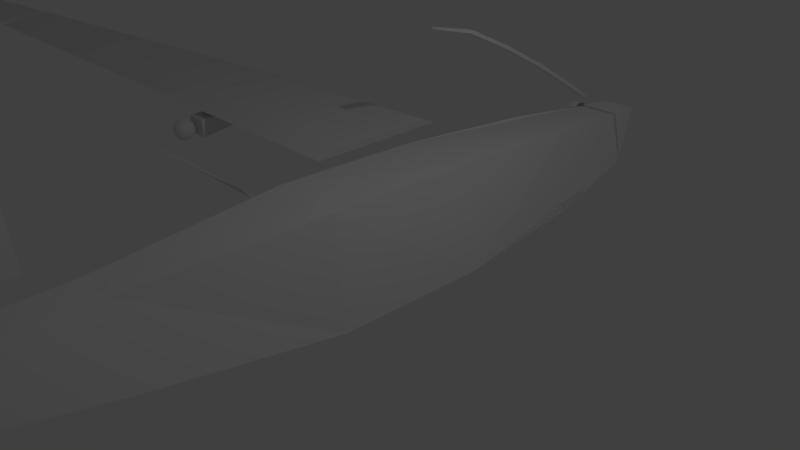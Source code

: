 # Source: shipCore.blend  (saved by Blender 2.77.0; exported with 4.5.12 LTS)
import bpy
from mathutils import Matrix  # noqa: F401  (used for matrix-valued properties, if any)

bpy.ops.wm.read_factory_settings(use_empty=True)
scene = bpy.context.scene
scene.name = 'Scene'

# ---- collections
col_collection_1 = bpy.data.collections.new('Collection 1'); scene.collection.children.link(col_collection_1)

# ---- world
world_world = bpy.data.worlds.new('World'); scene.world = world_world
world_world.color = (0.05088, 0.05088, 0.05088)
world_world.use_sun_shadow = False
world_world.sun_shadow_jitter_overblur = 0.0
world_world.cycles.sampling_method = 'MANUAL'

# ---- cameras
cam_camera = bpy.data.cameras.new('Camera')
cam_camera.clip_end = 100.0
cam_camera.lens = 35.0
cam_camera.sensor_width = 32.0
cam_camera.sensor_height = 18.0
cam_camera.ortho_scale = 7.314
cam_camera.dof.focus_distance = 0.0
cam_camera.dof.aperture_fstop = 128.0

# ---- lights
light_lamp = bpy.data.lights.new('Lamp', 'POINT')
light_lamp.transmission_factor = 0.0
light_lamp.cutoff_distance = 30.0
light_lamp.energy = 100.0
light_lamp.shadow_buffer_clip_start = 1.001
light_lamp.shadow_soft_size = 0.1
light_lamp.shadow_maximum_resolution = 0.006
light_lamp.use_absolute_resolution = True

# ---- meshes
me_cube_001 = bpy.data.meshes.new('Cube.001')
me_cube_001.from_pydata([(-0.2197, -9.235, 0.3312), (-0.2178, -9.217, 0.3409), (-0.4714, 5.01, -0.5742), (-0.363, 4.965, 0.1721), (0.03264, -9.237, 0.3243), (0.03698, -9.219, 0.335), (0.4322, 5.01, -0.5742), (0.286, 4.965, 0.1798), (-0.4926, 3.477, 0.3216), (0.4103, 3.477, 0.3289), (-0.6657, 3.477, -0.837), (0.6265, 3.477, -0.837), (-0.88, 1.249, -1.0), (-0.5902, 1.249, 0.4649), (0.4691, 1.249, 0.4649), (0.7618, 1.249, -1.0), (-0.9001, -1.018, -0.9325), (-0.5609, -0.9345, 0.5263), (0.4614, -0.9341, 0.4822), (0.7053, -1.01, -1.011), (-0.6525, -3.549, -0.66), (-0.364, -3.617, 0.3855), (0.2028, -3.624, 0.3872), (0.5084, -3.596, -0.6564), (-5.107, 0.1902, 0.3152), (-4.923, 0.6233, 0.4081), (-4.505, 2.19, 0.3152), (-4.534, 1.943, 0.4081), (-1.224, 0.1902, 0.3152), (-1.224, 0.5939, 0.4081), (-1.224, 2.45, 0.3152), (-1.224, 2.203, 0.4081), (-4.658, 2.191, 0.3299), (-4.688, 1.944, 0.4228), (-5.261, 0.1916, 0.325), (-5.105, 0.6244, 0.4179), (-12.41, 1.473, 0.3104), (-12.41, 1.225, 0.4033), (-12.41, 0.2118, 0.3083), (-12.41, 0.701, 0.4012), (-19.65, 0.678, 0.3459), (-19.73, 0.7433, 0.2993), (-19.65, 0.3785, 0.3509), (-19.74, 0.1316, 0.3042), (-12.6, 1.215, 0.3919), (-12.6, 1.461, 0.299), (-12.59, 0.6911, 0.3963), (-12.59, 0.2008, 0.3034), (-3.395, -9.659, 0.3396), (-3.395, -9.659, 0.3561), (-3.866, -3.484, -0.6283), (-3.526, -3.484, 0.4776), (-3.173, -9.659, 0.3396), (-3.173, -9.659, 0.3561), (-2.703, -3.484, -0.6283), (-3.042, -3.484, 0.4776), (-6.962, -9.616, 2.609), (-6.908, -9.158, 2.596), (-6.962, -8.503, 2.609), (-6.908, -8.838, 2.596), (-3.842, -9.616, 0.2607), (-3.842, -8.694, 0.4361), (-3.842, -7.021, 0.2607), (-3.842, -7.567, 0.4361), (-4.456, 0.1124, -0.09092), (-4.46, 0.1124, 0.2091), (-4.432, 2.123, 0.1613), (-4.432, 2.123, 0.2091), (-4.111, 0.1124, -0.09092), (-4.108, 0.1124, 0.2091), (-4.136, 2.123, 0.1613), (-4.136, 2.123, 0.2091), (-4.326, -0.1133, 0.2325), (-4.358, -0.1133, 0.2228), (-4.387, -0.1133, 0.2069), (-4.413, -0.1133, 0.1856), (-4.435, -0.1133, 0.1597), (-4.45, -0.1133, 0.1301), (-4.46, -0.1133, 0.09791), (-4.464, -0.1133, 0.06448), (-4.46, -0.1133, 0.03105), (-4.45, -0.1133, -0.00109), (-4.435, -0.1133, -0.03071), (-4.413, -0.1133, -0.05668), (-4.387, -0.1133, -0.07799), (-4.358, -0.1133, -0.09382), (-4.326, -0.1133, -0.1036), (-4.325, -0.1068, 0.2325), (-4.356, -0.1005, 0.2228), (-4.386, -0.09471, 0.2069), (-4.411, -0.08965, 0.1856), (-4.432, -0.08549, 0.1597), (-4.447, -0.0824, 0.1301), (-4.457, -0.0805, 0.09791), (-4.46, -0.07986, 0.06448), (-4.457, -0.0805, 0.03105), (-4.447, -0.0824, -0.00109), (-4.432, -0.08549, -0.03071), (-4.411, -0.08965, -0.05668), (-4.386, -0.09471, -0.07799), (-4.356, -0.1005, -0.09382), (-4.325, -0.1068, -0.1036), (-4.323, -0.1005, 0.2325), (-4.353, -0.08819, 0.2228), (-4.38, -0.07685, 0.2069), (-4.404, -0.06692, 0.1856), (-4.424, -0.05876, 0.1597), (-4.438, -0.0527, 0.1301), (-4.447, -0.04897, 0.09791), (-4.45, -0.04771, 0.06448), (-4.447, -0.04897, 0.03105), (-4.438, -0.0527, -0.00109), (-4.424, -0.05876, -0.03071), (-4.404, -0.06692, -0.05668), (-4.38, -0.07685, -0.07799), (-4.353, -0.08819, -0.09382), (-4.323, -0.1005, -0.1036), (-4.32, -0.09471, 0.2325), (-4.347, -0.07685, 0.2228), (-4.371, -0.0604, 0.2069), (-4.393, -0.04597, 0.1856), (-4.411, -0.03413, 0.1597), (-4.424, -0.02534, 0.1301), (-4.432, -0.01992, 0.09791), (-4.435, -0.01809, 0.06448), (-4.432, -0.01992, 0.03105), (-4.424, -0.02534, -0.00109), (-4.411, -0.03413, -0.03071), (-4.393, -0.04597, -0.05668), (-4.371, -0.0604, -0.07799), (-4.347, -0.07685, -0.09382), (-4.32, -0.09471, -0.1036), (-4.316, -0.08965, 0.2325), (-4.339, -0.06692, 0.2228), (-4.359, -0.04597, 0.2069), (-4.378, -0.02761, 0.1856), (-4.393, -0.01254, 0.1597), (-4.404, -0.001347, 0.1301), (-4.411, 0.005548, 0.09791), (-4.413, 0.007876, 0.06448), (-4.411, 0.005548, 0.03105), (-4.404, -0.001347, -0.00109), (-4.393, -0.01254, -0.03071), (-4.378, -0.02761, -0.05668), (-4.359, -0.04597, -0.07799), (-4.339, -0.06692, -0.09382), (-4.316, -0.08965, -0.1036), (-4.311, -0.08549, 0.2325), (-4.329, -0.05876, 0.2228), (-4.345, -0.03413, 0.2069), (-4.359, -0.01254, 0.1856), (-4.371, 0.005175, 0.1597), (-4.38, 0.01834, 0.1301), (-4.386, 0.02645, 0.09791), (-4.387, 0.02918, 0.06448), (-4.386, 0.02645, 0.03105), (-4.38, 0.01834, -0.00109), (-4.371, 0.005175, -0.03071), (-4.359, -0.01254, -0.05668), (-4.345, -0.03413, -0.07799), (-4.329, -0.05876, -0.09382), (-4.311, -0.08549, -0.1036), (-4.305, -0.0824, 0.2325), (-4.317, -0.0527, 0.2228), (-4.329, -0.02534, 0.2069), (-4.339, -0.001347, 0.1856), (-4.347, 0.01834, 0.1597), (-4.353, 0.03297, 0.1301), (-4.356, 0.04198, 0.09791), (-4.358, 0.04502, 0.06448), (-4.356, 0.04198, 0.03105), (-4.353, 0.03297, -0.00109), (-4.347, 0.01834, -0.03071), (-4.339, -0.001347, -0.05668), (-4.329, -0.02534, -0.07799), (-4.317, -0.0527, -0.09382), (-4.305, -0.0824, -0.1036), (-4.299, -0.0805, 0.2325), (-4.305, -0.04897, 0.2228), (-4.311, -0.01992, 0.2069), (-4.316, 0.005548, 0.1856), (-4.32, 0.02645, 0.1597), (-4.323, 0.04198, 0.1301), (-4.325, 0.05154, 0.09791), (-4.326, 0.05477, 0.06448), (-4.325, 0.05154, 0.03105), (-4.323, 0.04198, -0.00109), (-4.32, 0.02645, -0.03071), (-4.316, 0.005548, -0.05668), (-4.311, -0.01992, -0.07799), (-4.305, -0.04897, -0.09382), (-4.299, -0.0805, -0.1036), (-4.292, -0.07986, 0.2325), (-4.292, -0.04771, 0.2228), (-4.292, -0.01809, 0.2069), (-4.292, 0.007876, 0.1856), (-4.292, 0.02918, 0.1597), (-4.292, 0.04502, 0.1301), (-4.292, 0.05477, 0.09791), (-4.292, 0.05806, 0.06448), (-4.292, 0.05477, 0.03105), (-4.292, 0.04502, -0.00109), (-4.292, 0.02918, -0.03071), (-4.292, 0.007876, -0.05668), (-4.292, -0.01809, -0.07799), (-4.292, -0.04771, -0.09382), (-4.292, -0.07986, -0.1036), (-4.286, -0.0805, 0.2325), (-4.279, -0.04897, 0.2228), (-4.274, -0.01992, 0.2069), (-4.269, 0.005548, 0.1856), (-4.264, 0.02645, 0.1597), (-4.261, 0.04198, 0.1301), (-4.259, 0.05154, 0.09791), (-4.259, 0.05477, 0.06448), (-4.259, 0.05154, 0.03105), (-4.261, 0.04198, -0.00109), (-4.264, 0.02645, -0.03071), (-4.269, 0.005548, -0.05668), (-4.274, -0.01992, -0.07799), (-4.279, -0.04897, -0.09382), (-4.286, -0.0805, -0.1036), (-4.279, -0.0824, 0.2325), (-4.267, -0.0527, 0.2228), (-4.256, -0.02534, 0.2069), (-4.246, -0.001347, 0.1856), (-4.238, 0.01834, 0.1597), (-4.232, 0.03297, 0.1301), (-4.228, 0.04198, 0.09791), (-4.227, 0.04502, 0.06448), (-4.228, 0.04198, 0.03105), (-4.232, 0.03297, -0.00109), (-4.238, 0.01834, -0.03071), (-4.246, -0.001347, -0.05668), (-4.256, -0.02534, -0.07799), (-4.267, -0.0527, -0.09382), (-4.279, -0.0824, -0.1036), (-4.274, -0.08549, 0.2325), (-4.256, -0.05876, 0.2228), (-4.239, -0.03413, 0.2069), (-4.225, -0.01254, 0.1856), (-4.213, 0.005175, 0.1597), (-4.204, 0.01834, 0.1301), (-4.199, 0.02645, 0.09791), (-4.197, 0.02918, 0.06448), (-4.199, 0.02645, 0.03105), (-4.204, 0.01834, -0.00109), (-4.213, 0.005175, -0.03071), (-4.225, -0.01254, -0.05668), (-4.239, -0.03413, -0.07799), (-4.256, -0.05876, -0.09382), (-4.274, -0.08549, -0.1036), (-4.269, -0.08965, 0.2325), (-4.246, -0.06692, 0.2228), (-4.225, -0.04597, 0.2069), (-4.206, -0.02761, 0.1856), (-4.191, -0.01254, 0.1597), (-4.18, -0.001347, 0.1301), (-4.173, 0.005548, 0.09791), (-4.171, 0.007876, 0.06448), (-4.173, 0.005548, 0.03105), (-4.18, -0.001347, -0.00109), (-4.191, -0.01254, -0.03071), (-4.206, -0.02761, -0.05668), (-4.225, -0.04597, -0.07799), (-4.246, -0.06692, -0.09382), (-4.269, -0.08965, -0.1036), (-4.264, -0.09471, 0.2325), (-4.238, -0.07685, 0.2228), (-4.213, -0.0604, 0.2069), (-4.191, -0.04597, 0.1856), (-4.174, -0.03413, 0.1597), (-4.161, -0.02534, 0.1301), (-4.152, -0.01992, 0.09791), (-4.15, -0.01809, 0.06448), (-4.152, -0.01992, 0.03105), (-4.161, -0.02534, -0.00109), (-4.174, -0.03413, -0.03071), (-4.191, -0.04597, -0.05668), (-4.213, -0.0604, -0.07799), (-4.238, -0.07685, -0.09382), (-4.264, -0.09471, -0.1036), (-4.261, -0.1005, 0.2325), (-4.232, -0.08819, 0.2228), (-4.204, -0.07685, 0.2069), (-4.18, -0.06692, 0.1856), (-4.161, -0.05876, 0.1597), (-4.146, -0.0527, 0.1301), (-4.137, -0.04897, 0.09791), (-4.134, -0.04771, 0.06448), (-4.137, -0.04897, 0.03105), (-4.146, -0.0527, -0.00109), (-4.161, -0.05876, -0.03071), (-4.18, -0.06692, -0.05668), (-4.204, -0.07685, -0.07799), (-4.232, -0.08819, -0.09382), (-4.261, -0.1005, -0.1036), (-4.259, -0.1068, 0.2325), (-4.228, -0.1005, 0.2228), (-4.199, -0.09471, 0.2069), (-4.173, -0.08965, 0.1856), (-4.152, -0.08549, 0.1597), (-4.137, -0.0824, 0.1301), (-4.127, -0.0805, 0.09791), (-4.124, -0.07986, 0.06448), (-4.127, -0.0805, 0.03105), (-4.137, -0.0824, -0.00109), (-4.152, -0.08549, -0.03071), (-4.173, -0.08965, -0.05668), (-4.199, -0.09471, -0.07799), (-4.228, -0.1005, -0.09382), (-4.259, -0.1068, -0.1036), (-4.259, -0.1133, 0.2325), (-4.227, -0.1133, 0.2228), (-4.197, -0.1133, 0.2069), (-4.171, -0.1133, 0.1856), (-4.15, -0.1133, 0.1597), (-4.134, -0.1133, 0.1301), (-4.124, -0.1133, 0.09791), (-4.121, -0.1133, 0.06448), (-4.124, -0.1133, 0.03105), (-4.134, -0.1133, -0.00109), (-4.15, -0.1133, -0.03071), (-4.171, -0.1133, -0.05668), (-4.197, -0.1133, -0.07799), (-4.227, -0.1133, -0.09382), (-4.259, -0.1133, -0.1036), (-4.259, -0.1198, 0.2325), (-4.228, -0.1261, 0.2228), (-4.199, -0.1319, 0.2069), (-4.173, -0.1369, 0.1856), (-4.152, -0.1411, 0.1597), (-4.137, -0.1442, 0.1301), (-4.127, -0.1461, 0.09791), (-4.124, -0.1467, 0.06448), (-4.127, -0.1461, 0.03105), (-4.137, -0.1442, -0.00109), (-4.152, -0.1411, -0.03071), (-4.173, -0.1369, -0.05668), (-4.199, -0.1319, -0.07799), (-4.228, -0.1261, -0.09382), (-4.259, -0.1198, -0.1036), (-4.261, -0.1261, 0.2325), (-4.232, -0.1384, 0.2228), (-4.204, -0.1497, 0.2069), (-4.18, -0.1596, 0.1856), (-4.161, -0.1678, 0.1597), (-4.146, -0.1739, 0.1301), (-4.137, -0.1776, 0.09791), (-4.134, -0.1789, 0.06448), (-4.137, -0.1776, 0.03105), (-4.146, -0.1739, -0.00109), (-4.161, -0.1678, -0.03071), (-4.18, -0.1596, -0.05668), (-4.204, -0.1497, -0.07799), (-4.232, -0.1384, -0.09382), (-4.261, -0.1261, -0.1036), (-4.264, -0.1319, 0.2325), (-4.238, -0.1497, 0.2228), (-4.213, -0.1662, 0.2069), (-4.191, -0.1806, 0.1856), (-4.174, -0.1924, 0.1597), (-4.161, -0.2012, 0.1301), (-4.152, -0.2066, 0.09791), (-4.15, -0.2085, 0.06448), (-4.152, -0.2066, 0.03105), (-4.161, -0.2012, -0.00109), (-4.174, -0.1924, -0.03071), (-4.191, -0.1806, -0.05668), (-4.213, -0.1662, -0.07799), (-4.238, -0.1497, -0.09382), (-4.264, -0.1319, -0.1036), (-4.269, -0.1369, 0.2325), (-4.246, -0.1596, 0.2228), (-4.225, -0.1806, 0.2069), (-4.206, -0.199, 0.1856), (-4.191, -0.214, 0.1597), (-4.18, -0.2252, 0.1301), (-4.173, -0.2321, 0.09791), (-4.171, -0.2344, 0.06448), (-4.173, -0.2321, 0.03105), (-4.18, -0.2252, -0.00109), (-4.191, -0.214, -0.03071), (-4.206, -0.199, -0.05668), (-4.225, -0.1806, -0.07799), (-4.246, -0.1596, -0.09382), (-4.269, -0.1369, -0.1036), (-4.274, -0.1411, 0.2325), (-4.256, -0.1678, 0.2228), (-4.239, -0.1924, 0.2069), (-4.225, -0.214, 0.1856), (-4.213, -0.2317, 0.1597), (-4.204, -0.2449, 0.1301), (-4.199, -0.253, 0.09791), (-4.197, -0.2558, 0.06448), (-4.199, -0.253, 0.03105), (-4.204, -0.2449, -0.00109), (-4.213, -0.2317, -0.03071), (-4.225, -0.214, -0.05668), (-4.239, -0.1924, -0.07799), (-4.256, -0.1678, -0.09382), (-4.274, -0.1411, -0.1036), (-4.292, -0.1133, -0.1069), (-4.279, -0.1442, 0.2325), (-4.267, -0.1739, 0.2228), (-4.256, -0.2012, 0.2069), (-4.246, -0.2252, 0.1856), (-4.238, -0.2449, 0.1597), (-4.232, -0.2595, 0.1301), (-4.228, -0.2685, 0.09791), (-4.227, -0.2716, 0.06448), (-4.228, -0.2685, 0.03105), (-4.232, -0.2595, -0.00109), (-4.238, -0.2449, -0.03071), (-4.246, -0.2252, -0.05668), (-4.256, -0.2012, -0.07799), (-4.267, -0.1739, -0.09382), (-4.279, -0.1442, -0.1036), (-4.286, -0.1461, 0.2325), (-4.279, -0.1776, 0.2228), (-4.274, -0.2066, 0.2069), (-4.269, -0.2321, 0.1856), (-4.264, -0.253, 0.1597), (-4.261, -0.2685, 0.1301), (-4.259, -0.2781, 0.09791), (-4.259, -0.2813, 0.06448), (-4.259, -0.2781, 0.03105), (-4.261, -0.2685, -0.00109), (-4.264, -0.253, -0.03071), (-4.269, -0.2321, -0.05668), (-4.274, -0.2066, -0.07799), (-4.279, -0.1776, -0.09382), (-4.286, -0.1461, -0.1036), (-4.292, -0.1467, 0.2325), (-4.292, -0.1789, 0.2228), (-4.292, -0.2085, 0.2069), (-4.292, -0.2344, 0.1856), (-4.292, -0.2558, 0.1597), (-4.292, -0.2716, 0.1301), (-4.292, -0.2813, 0.09791), (-4.292, -0.2846, 0.06448), (-4.292, -0.2813, 0.03105), (-4.292, -0.2716, -0.00109), (-4.292, -0.2558, -0.03071), (-4.292, -0.2344, -0.05668), (-4.292, -0.2085, -0.07799), (-4.292, -0.1789, -0.09382), (-4.292, -0.1467, -0.1036), (-4.299, -0.1461, 0.2325), (-4.305, -0.1776, 0.2228), (-4.311, -0.2066, 0.2069), (-4.316, -0.2321, 0.1856), (-4.32, -0.253, 0.1597), (-4.323, -0.2685, 0.1301), (-4.325, -0.2781, 0.09791), (-4.326, -0.2813, 0.06448), (-4.325, -0.2781, 0.03105), (-4.323, -0.2685, -0.00109), (-4.32, -0.253, -0.03071), (-4.316, -0.2321, -0.05668), (-4.311, -0.2066, -0.07799), (-4.305, -0.1776, -0.09382), (-4.299, -0.1461, -0.1036), (-4.305, -0.1442, 0.2325), (-4.317, -0.1739, 0.2228), (-4.329, -0.2012, 0.2069), (-4.339, -0.2252, 0.1856), (-4.347, -0.2449, 0.1597), (-4.353, -0.2595, 0.1301), (-4.356, -0.2685, 0.09791), (-4.358, -0.2716, 0.06448), (-4.356, -0.2685, 0.03105), (-4.353, -0.2595, -0.00109), (-4.347, -0.2449, -0.03071), (-4.339, -0.2252, -0.05668), (-4.329, -0.2012, -0.07799), (-4.317, -0.1739, -0.09382), (-4.305, -0.1442, -0.1036), (-4.311, -0.1411, 0.2325), (-4.329, -0.1678, 0.2228), (-4.345, -0.1924, 0.2069), (-4.359, -0.214, 0.1856), (-4.371, -0.2317, 0.1597), (-4.38, -0.2449, 0.1301), (-4.386, -0.253, 0.09791), (-4.387, -0.2558, 0.06448), (-4.386, -0.253, 0.03105), (-4.38, -0.2449, -0.00109), (-4.371, -0.2317, -0.03071), (-4.359, -0.214, -0.05668), (-4.345, -0.1924, -0.07799), (-4.329, -0.1678, -0.09382), (-4.311, -0.1411, -0.1036), (-4.316, -0.1369, 0.2325), (-4.339, -0.1596, 0.2228), (-4.359, -0.1806, 0.2069), (-4.378, -0.199, 0.1856), (-4.393, -0.214, 0.1597), (-4.404, -0.2252, 0.1301), (-4.411, -0.2321, 0.09791), (-4.413, -0.2344, 0.06448), (-4.411, -0.2321, 0.03105), (-4.404, -0.2252, -0.00109), (-4.393, -0.214, -0.03071), (-4.378, -0.199, -0.05668), (-4.359, -0.1806, -0.07799), (-4.339, -0.1596, -0.09382), (-4.316, -0.1369, -0.1036), (-4.32, -0.1319, 0.2325), (-4.347, -0.1497, 0.2228), (-4.371, -0.1662, 0.2069), (-4.393, -0.1806, 0.1856), (-4.411, -0.1924, 0.1597), (-4.424, -0.2012, 0.1301), (-4.432, -0.2066, 0.09791), (-4.435, -0.2085, 0.06448), (-4.432, -0.2066, 0.03105), (-4.424, -0.2012, -0.00109), (-4.411, -0.1924, -0.03071), (-4.393, -0.1806, -0.05668), (-4.371, -0.1662, -0.07799), (-4.347, -0.1497, -0.09382), (-4.32, -0.1319, -0.1036), (-4.292, -0.1133, 0.2358), (-4.323, -0.1261, 0.2325), (-4.353, -0.1384, 0.2228), (-4.38, -0.1497, 0.2069), (-4.404, -0.1596, 0.1856), (-4.424, -0.1678, 0.1597), (-4.438, -0.1739, 0.1301), (-4.447, -0.1776, 0.09791), (-4.45, -0.1789, 0.06448), (-4.447, -0.1776, 0.03105), (-4.438, -0.1739, -0.00109), (-4.424, -0.1678, -0.03071), (-4.404, -0.1596, -0.05668), (-4.38, -0.1497, -0.07799), (-4.353, -0.1384, -0.09382), (-4.323, -0.1261, -0.1036), (-4.325, -0.1198, 0.2325), (-4.356, -0.1261, 0.2228), (-4.386, -0.1319, 0.2069), (-4.411, -0.1369, 0.1856), (-4.432, -0.1411, 0.1597), (-4.447, -0.1442, 0.1301), (-4.457, -0.1461, 0.09791), (-4.46, -0.1467, 0.06448), (-4.457, -0.1461, 0.03105), (-4.447, -0.1442, -0.00109), (-4.432, -0.1411, -0.03071), (-4.411, -0.1369, -0.05668), (-4.386, -0.1319, -0.07799), (-4.356, -0.1261, -0.09382), (-4.325, -0.1198, -0.1036), (-3.883, -0.6163, -0.02681), (-4.129, -0.7981, 0.07576), (-1.368, -0.6444, -0.1178), (-1.369, -0.8076, 0.07304), (-4.129, -0.8132, 0.04268), (-3.882, -0.995, 0.1452), (-1.369, -0.8352, 0.0454), (-1.37, -0.9984, 0.2362), (-2.007, -0.8057, 0.07417), (-2.004, -0.6231, -0.09809), (-2.009, -1.012, 0.2165), (-2.007, -0.8299, 0.04427), (-2.731, -0.609, -0.08431), (-2.739, -1.018, 0.2027), (-2.735, -0.8028, 0.07466), (-2.735, -0.8244, 0.04378), (-3.448, -0.5928, -0.06242), (-3.484, -1.026, 0.1809), (-3.467, -0.8004, 0.07524), (-3.465, -0.8185, 0.0432), (-0.4783, 5.083, -0.5578), (-0.3537, 5.051, 0.1743), (-0.3537, 5.502, -0.3987), (-0.3052, 5.589, 0.1341), (0.3898, 5.083, -0.5578), (0.2652, 5.051, 0.1743), (0.2652, 5.502, -0.3987), (0.2166, 5.589, 0.1341), (-0.7223, 5.299, 0.08443), (-0.7636, 5.299, 0.07191), (-0.8016, 5.299, 0.05157), (-0.835, 5.299, 0.0242), (-0.8623, 5.299, -0.009157), (-0.8827, 5.299, -0.04721), (-0.8952, 5.299, -0.0885), (-0.8994, 5.299, -0.1314), (-0.8952, 5.299, -0.1744), (-0.8827, 5.299, -0.2157), (-0.8623, 5.299, -0.2537), (-0.835, 5.299, -0.2871), (-0.8016, 5.299, -0.3144), (-0.7636, 5.299, -0.3348), (-0.7223, 5.299, -0.3473), (-0.7214, 5.307, 0.08443), (-0.7619, 5.315, 0.07191), (-0.7993, 5.323, 0.05157), (-0.832, 5.329, 0.0242), (-0.8588, 5.335, -0.009157), (-0.8788, 5.339, -0.04721), (-0.891, 5.341, -0.0885), (-0.8952, 5.342, -0.1314), (-0.891, 5.341, -0.1744), (-0.8788, 5.339, -0.2157), (-0.8588, 5.335, -0.2537), (-0.832, 5.329, -0.2871), (-0.7993, 5.323, -0.3144), (-0.7619, 5.315, -0.3348), (-0.7214, 5.307, -0.3473), (-0.719, 5.315, 0.08443), (-0.7571, 5.331, 0.07191), (-0.7923, 5.346, 0.05157), (-0.8231, 5.358, 0.0242), (-0.8484, 5.369, -0.009157), (-0.8672, 5.377, -0.04721), (-0.8788, 5.381, -0.0885), (-0.8827, 5.383, -0.1314), (-0.8788, 5.381, -0.1744), (-0.8672, 5.377, -0.2157), (-0.8484, 5.369, -0.2537), (-0.8231, 5.358, -0.2871), (-0.7923, 5.346, -0.3144), (-0.7571, 5.331, -0.3348), (-0.719, 5.315, -0.3473), (-0.715, 5.323, 0.08443), (-0.7494, 5.346, 0.07191), (-0.781, 5.367, 0.05157), (-0.8087, 5.385, 0.0242), (-0.8315, 5.401, -0.009157), (-0.8484, 5.412, -0.04721), (-0.8588, 5.419, -0.0885), (-0.8623, 5.421, -0.1314), (-0.8588, 5.419, -0.1744), (-0.8484, 5.412, -0.2157), (-0.8315, 5.401, -0.2537), (-0.8087, 5.385, -0.2871), (-0.781, 5.367, -0.3144), (-0.7494, 5.346, -0.3348), (-0.715, 5.323, -0.3473), (-0.7097, 5.329, 0.08443), (-0.7389, 5.358, 0.07191), (-0.7658, 5.385, 0.05157), (-0.7894, 5.409, 0.0242), (-0.8087, 5.428, -0.009157), (-0.8231, 5.443, -0.04721), (-0.832, 5.451, -0.0885), (-0.835, 5.454, -0.1314), (-0.832, 5.451, -0.1744), (-0.8231, 5.443, -0.2157), (-0.8087, 5.428, -0.2537), (-0.7894, 5.409, -0.2871), (-0.7658, 5.385, -0.3144), (-0.7389, 5.358, -0.3348), (-0.7097, 5.329, -0.3473), (-0.7032, 5.335, 0.08443), (-0.7261, 5.369, 0.07191), (-0.7473, 5.401, 0.05157), (-0.7658, 5.428, 0.0242), (-0.781, 5.451, -0.009157), (-0.7923, 5.468, -0.04721), (-0.7993, 5.478, -0.0885), (-0.8016, 5.482, -0.1314), (-0.7993, 5.478, -0.1744), (-0.7923, 5.468, -0.2157), (-0.781, 5.451, -0.2537), (-0.7658, 5.428, -0.2871), (-0.7473, 5.401, -0.3144), (-0.7261, 5.369, -0.3348), (-0.7032, 5.335, -0.3473), (-0.6958, 5.339, 0.08443), (-0.7116, 5.377, 0.07191), (-0.7261, 5.412, 0.05157), (-0.7389, 5.443, 0.0242), (-0.7494, 5.468, -0.009157), (-0.7571, 5.487, -0.04721), (-0.7619, 5.498, -0.0885), (-0.7636, 5.502, -0.1314), (-0.7619, 5.498, -0.1744), (-0.7571, 5.487, -0.2157), (-0.7494, 5.468, -0.2537), (-0.7389, 5.443, -0.2871), (-0.7261, 5.412, -0.3144), (-0.7116, 5.377, -0.3348), (-0.6958, 5.339, -0.3473), (-0.6877, 5.341, 0.08443), (-0.6958, 5.381, 0.07191), (-0.7029, 5.419, 0.05157), (-0.7097, 5.451, 0.0242), (-0.715, 5.478, -0.009157), (-0.719, 5.498, -0.04721), (-0.7214, 5.511, -0.0885), (-0.7223, 5.515, -0.1314), (-0.7214, 5.511, -0.1744), (-0.719, 5.498, -0.2157), (-0.715, 5.478, -0.2537), (-0.7097, 5.451, -0.2871), (-0.7032, 5.419, -0.3144), (-0.6958, 5.381, -0.3348), (-0.6877, 5.341, -0.3473), (-0.6006, 5.342, 0.08443), (-0.6006, 5.383, 0.07191), (-0.6006, 5.421, 0.05157), (-0.6006, 5.454, 0.0242), (-0.6006, 5.482, -0.009157), (-0.6006, 5.502, -0.04721), (-0.6006, 5.515, -0.0885), (-0.6006, 5.519, -0.1314), (-0.6006, 5.515, -0.1744), (-0.6006, 5.502, -0.2157), (-0.6006, 5.482, -0.2537), (-0.6006, 5.454, -0.2871), (-0.6006, 5.421, -0.3144), (-0.6006, 5.383, -0.3348), (-0.6006, 5.342, -0.3473), (-0.6006, 5.299, -0.3515), (-0.6006, 5.256, 0.08443), (-0.6006, 5.215, 0.07191), (-0.6006, 5.177, 0.05157), (-0.6006, 5.143, 0.0242), (-0.6006, 5.116, -0.009157), (-0.6006, 5.095, -0.04721), (-0.6006, 5.083, -0.0885), (-0.6006, 5.079, -0.1314), (-0.6006, 5.083, -0.1744), (-0.6006, 5.095, -0.2157), (-0.6006, 5.116, -0.2537), (-0.6006, 5.143, -0.2871), (-0.6006, 5.177, -0.3144), (-0.6006, 5.215, -0.3348), (-0.6006, 5.256, -0.3473), (-0.6877, 5.257, 0.08443), (-0.6958, 5.216, 0.07191), (-0.7032, 5.179, 0.05157), (-0.7097, 5.146, 0.0242), (-0.715, 5.119, -0.009157), (-0.719, 5.099, -0.04721), (-0.7214, 5.087, -0.0885), (-0.7223, 5.083, -0.1314), (-0.7214, 5.087, -0.1744), (-0.719, 5.099, -0.2157), (-0.715, 5.119, -0.2537), (-0.7097, 5.146, -0.2871), (-0.7032, 5.179, -0.3144), (-0.6958, 5.216, -0.3348), (-0.6877, 5.257, -0.3473), (-0.6958, 5.259, 0.08443), (-0.7116, 5.221, 0.07191), (-0.7261, 5.186, 0.05157), (-0.7389, 5.155, 0.0242), (-0.7494, 5.13, -0.009157), (-0.7571, 5.111, -0.04721), (-0.7619, 5.099, -0.0885), (-0.7636, 5.095, -0.1314), (-0.7619, 5.099, -0.1744), (-0.7571, 5.111, -0.2157), (-0.7494, 5.13, -0.2537), (-0.7389, 5.155, -0.2871), (-0.7261, 5.186, -0.3144), (-0.7116, 5.221, -0.3348), (-0.6958, 5.259, -0.3473), (-0.7032, 5.263, 0.08443), (-0.7261, 5.229, 0.07191), (-0.7473, 5.197, 0.05157), (-0.7658, 5.169, 0.0242), (-0.781, 5.147, -0.009157), (-0.7923, 5.13, -0.04721), (-0.7993, 5.119, -0.0885), (-0.8016, 5.116, -0.1314), (-0.7993, 5.119, -0.1744), (-0.7923, 5.13, -0.2157), (-0.781, 5.147, -0.2537), (-0.7658, 5.169, -0.2871), (-0.7473, 5.197, -0.3144), (-0.7261, 5.229, -0.3348), (-0.7032, 5.263, -0.3473), (-0.7097, 5.268, 0.08443), (-0.7389, 5.239, 0.07191), (-0.7658, 5.212, 0.05157), (-0.7894, 5.189, 0.0242), (-0.8087, 5.169, -0.009157), (-0.8231, 5.155, -0.04721), (-0.832, 5.146, -0.0885), (-0.835, 5.143, -0.1314), (-0.832, 5.146, -0.1744), (-0.8231, 5.155, -0.2157), (-0.8087, 5.169, -0.2537), (-0.7894, 5.189, -0.2871), (-0.7658, 5.212, -0.3144), (-0.7389, 5.239, -0.3348), (-0.7097, 5.268, -0.3473), (-0.715, 5.275, 0.08443), (-0.7494, 5.252, 0.07191), (-0.781, 5.231, 0.05157), (-0.8087, 5.212, 0.0242), (-0.8315, 5.197, -0.009157), (-0.8484, 5.186, -0.04721), (-0.8588, 5.179, -0.0885), (-0.8623, 5.177, -0.1314), (-0.8588, 5.179, -0.1744), (-0.8484, 5.186, -0.2157), (-0.8315, 5.197, -0.2537), (-0.8087, 5.212, -0.2871), (-0.781, 5.231, -0.3144), (-0.7494, 5.252, -0.3348), (-0.715, 5.275, -0.3473), (-0.6006, 5.299, 0.08866), (-0.719, 5.282, 0.08443), (-0.7571, 5.267, 0.07191), (-0.7923, 5.252, 0.05157), (-0.8231, 5.239, 0.0242), (-0.8484, 5.229, -0.009157), (-0.8672, 5.221, -0.04721), (-0.8788, 5.216, -0.0885), (-0.8827, 5.215, -0.1314), (-0.8788, 5.216, -0.1744), (-0.8672, 5.221, -0.2157), (-0.8484, 5.229, -0.2537), (-0.8231, 5.239, -0.2871), (-0.7923, 5.252, -0.3144), (-0.7571, 5.267, -0.3348), (-0.719, 5.282, -0.3473), (-0.7214, 5.29, 0.08443), (-0.7619, 5.282, 0.07191), (-0.7993, 5.275, 0.05157), (-0.832, 5.268, 0.0242), (-0.8588, 5.263, -0.009157), (-0.8788, 5.259, -0.04721), (-0.891, 5.257, -0.0885), (-0.8952, 5.256, -0.1314), (-0.891, 5.257, -0.1744), (-0.8788, 5.259, -0.2157), (-0.8588, 5.263, -0.2537), (-0.832, 5.268, -0.2871), (-0.7993, 5.275, -0.3144), (-0.7619, 5.282, -0.3348), (-0.7214, 5.29, -0.3473), (-0.3287, 4.843, 0.3886), (-0.3287, 1.44, 2.084), (-0.3287, 4.916, 0.3848), (-0.3287, 1.485, 2.092), (-0.2078, 4.843, 0.3886), (-0.2078, 1.44, 2.084), (-0.2078, 4.916, 0.3848), (-0.2078, 1.485, 2.092), (-0.3287, 3.617, 1.14), (-0.3287, 3.661, 1.177), (-0.2078, 3.661, 1.177), (-0.2078, 3.617, 1.14), (-0.3287, 2.875, 1.541), (-0.3287, 2.92, 1.578), (-0.2078, 2.92, 1.578), (-0.2078, 2.875, 1.541), (-0.3287, 2.091, 1.915), (-0.3287, 2.135, 1.952), (-0.2078, 2.135, 1.952), (-0.2078, 2.091, 1.915), (-0.3287, 4.327, 0.7735), (-0.2078, 4.327, 0.7735), (-0.2078, 4.282, 0.7365), (-0.3287, 4.282, 0.7365), (-4.129, -0.7582, 0.04169), (-4.129, -0.8531, 0.07675), (-4.129, -0.85, 0.08341), (-4.129, -0.7613, 0.03503), (-4.129, -0.8057, 0.05922), (-1.383, -0.2561, -0.7682), (-1.383, -0.2561, -0.7318), (-1.383, 0.9384, -0.7682), (-1.383, 0.8845, -0.5095), (-1.367, -0.2561, -0.7682), (-1.367, -0.2561, -0.7318), (-1.367, 0.9384, -0.7682), (-1.367, 0.8845, -0.5095), (-1.383, 0.8446, -0.4837), (-1.557, 0.8446, -0.5747), (-1.367, 0.8446, -0.4837), (-1.367, 0.8446, -0.5929)], [], [(13, 8, 3, 2, 10, 12), (3, 7, 6, 2), (7, 9, 14, 15, 11, 6), (5, 1, 0, 4), (12, 10, 2, 6, 11, 15), (14, 9, 7, 3, 8, 13), (16, 17, 13, 12), (18, 19, 15, 14), (17, 18, 14, 13), (19, 16, 12, 15), (20, 21, 17, 16), (22, 23, 19, 18), (21, 22, 18, 17), (23, 20, 16, 19), (0, 1, 21, 20), (5, 4, 23, 22), (1, 5, 22, 21), (4, 0, 20, 23), (25, 27, 26, 24), (27, 31, 30, 26), (31, 29, 28, 30), (29, 25, 24, 28), (24, 26, 30, 28), (29, 31, 27, 25), (33, 35, 34, 32), (35, 39, 38, 34), (39, 37, 36, 38), (37, 33, 32, 36), (32, 34, 38, 36), (37, 39, 35, 33), (41, 43, 42, 40), (43, 47, 46, 42), (47, 45, 44, 46), (45, 41, 40, 44), (40, 42, 46, 44), (45, 47, 43, 41), (49, 51, 50, 48), (51, 55, 54, 50), (55, 53, 52, 54), (53, 49, 48, 52), (48, 50, 54, 52), (53, 55, 51, 49), (57, 59, 58, 56), (59, 63, 62, 58), (63, 61, 60, 62), (61, 57, 56, 60), (56, 58, 62, 60), (61, 63, 59, 57), (65, 67, 66, 64), (67, 71, 70, 66), (71, 69, 68, 70), (69, 65, 64, 68), (64, 66, 70, 68), (69, 71, 67, 65), (74, 73, 88, 89), (82, 81, 96, 97), (75, 74, 89, 90), (83, 82, 97, 98), (76, 75, 90, 91), (84, 83, 98, 99), (77, 76, 91, 92), (85, 84, 99, 100), (78, 77, 92, 93), (86, 85, 100, 101), (79, 78, 93, 94), (72, 523, 87), (402, 86, 101), (80, 79, 94, 95), (73, 72, 87, 88), (81, 80, 95, 96), (88, 87, 102, 103), (96, 95, 110, 111), (89, 88, 103, 104), (97, 96, 111, 112), (90, 89, 104, 105), (98, 97, 112, 113), (91, 90, 105, 106), (99, 98, 113, 114), (92, 91, 106, 107), (100, 99, 114, 115), (93, 92, 107, 108), (101, 100, 115, 116), (94, 93, 108, 109), (87, 523, 102), (402, 101, 116), (95, 94, 109, 110), (107, 106, 121, 122), (115, 114, 129, 130), (108, 107, 122, 123), (116, 115, 130, 131), (109, 108, 123, 124), (102, 523, 117), (402, 116, 131), (110, 109, 124, 125), (103, 102, 117, 118), (111, 110, 125, 126), (104, 103, 118, 119), (112, 111, 126, 127), (105, 104, 119, 120), (113, 112, 127, 128), (106, 105, 120, 121), (114, 113, 128, 129), (126, 125, 140, 141), (119, 118, 133, 134), (127, 126, 141, 142), (120, 119, 134, 135), (128, 127, 142, 143), (121, 120, 135, 136), (129, 128, 143, 144), (122, 121, 136, 137), (130, 129, 144, 145), (123, 122, 137, 138), (131, 130, 145, 146), (124, 123, 138, 139), (117, 523, 132), (402, 131, 146), (125, 124, 139, 140), (118, 117, 132, 133), (145, 144, 159, 160), (138, 137, 152, 153), (146, 145, 160, 161), (139, 138, 153, 154), (132, 523, 147), (402, 146, 161), (140, 139, 154, 155), (133, 132, 147, 148), (141, 140, 155, 156), (134, 133, 148, 149), (142, 141, 156, 157), (135, 134, 149, 150), (143, 142, 157, 158), (136, 135, 150, 151), (144, 143, 158, 159), (137, 136, 151, 152), (149, 148, 163, 164), (157, 156, 171, 172), (150, 149, 164, 165), (158, 157, 172, 173), (151, 150, 165, 166), (159, 158, 173, 174), (152, 151, 166, 167), (160, 159, 174, 175), (153, 152, 167, 168), (161, 160, 175, 176), (154, 153, 168, 169), (147, 523, 162), (402, 161, 176), (155, 154, 169, 170), (148, 147, 162, 163), (156, 155, 170, 171), (168, 167, 182, 183), (176, 175, 190, 191), (169, 168, 183, 184), (162, 523, 177), (402, 176, 191), (170, 169, 184, 185), (163, 162, 177, 178), (171, 170, 185, 186), (164, 163, 178, 179), (172, 171, 186, 187), (165, 164, 179, 180), (173, 172, 187, 188), (166, 165, 180, 181), (174, 173, 188, 189), (167, 166, 181, 182), (175, 174, 189, 190), (187, 186, 201, 202), (180, 179, 194, 195), (188, 187, 202, 203), (181, 180, 195, 196), (189, 188, 203, 204), (182, 181, 196, 197), (190, 189, 204, 205), (183, 182, 197, 198), (191, 190, 205, 206), (184, 183, 198, 199), (177, 523, 192), (402, 191, 206), (185, 184, 199, 200), (178, 177, 192, 193), (186, 185, 200, 201), (179, 178, 193, 194), (206, 205, 220, 221), (199, 198, 213, 214), (192, 523, 207), (402, 206, 221), (200, 199, 214, 215), (193, 192, 207, 208), (201, 200, 215, 216), (194, 193, 208, 209), (202, 201, 216, 217), (195, 194, 209, 210), (203, 202, 217, 218), (196, 195, 210, 211), (204, 203, 218, 219), (197, 196, 211, 212), (205, 204, 219, 220), (198, 197, 212, 213), (218, 217, 232, 233), (211, 210, 225, 226), (219, 218, 233, 234), (212, 211, 226, 227), (220, 219, 234, 235), (213, 212, 227, 228), (221, 220, 235, 236), (214, 213, 228, 229), (207, 523, 222), (402, 221, 236), (215, 214, 229, 230), (208, 207, 222, 223), (216, 215, 230, 231), (209, 208, 223, 224), (217, 216, 231, 232), (210, 209, 224, 225), (222, 523, 237), (402, 236, 251), (230, 229, 244, 245), (223, 222, 237, 238), (231, 230, 245, 246), (224, 223, 238, 239), (232, 231, 246, 247), (225, 224, 239, 240), (233, 232, 247, 248), (226, 225, 240, 241), (234, 233, 248, 249), (227, 226, 241, 242), (235, 234, 249, 250), (228, 227, 242, 243), (236, 235, 250, 251), (229, 228, 243, 244), (241, 240, 255, 256), (249, 248, 263, 264), (242, 241, 256, 257), (250, 249, 264, 265), (243, 242, 257, 258), (251, 250, 265, 266), (244, 243, 258, 259), (237, 523, 252), (402, 251, 266), (245, 244, 259, 260), (238, 237, 252, 253), (246, 245, 260, 261), (239, 238, 253, 254), (247, 246, 261, 262), (240, 239, 254, 255), (248, 247, 262, 263), (260, 259, 274, 275), (253, 252, 267, 268), (261, 260, 275, 276), (254, 253, 268, 269), (262, 261, 276, 277), (255, 254, 269, 270), (263, 262, 277, 278), (256, 255, 270, 271), (264, 263, 278, 279), (257, 256, 271, 272), (265, 264, 279, 280), (258, 257, 272, 273), (266, 265, 280, 281), (259, 258, 273, 274), (252, 523, 267), (402, 266, 281), (279, 278, 293, 294), (272, 271, 286, 287), (280, 279, 294, 295), (273, 272, 287, 288), (281, 280, 295, 296), (274, 273, 288, 289), (267, 523, 282), (402, 281, 296), (275, 274, 289, 290), (268, 267, 282, 283), (276, 275, 290, 291), (269, 268, 283, 284), (277, 276, 291, 292), (270, 269, 284, 285), (278, 277, 292, 293), (271, 270, 285, 286), (283, 282, 297, 298), (291, 290, 305, 306), (284, 283, 298, 299), (292, 291, 306, 307), (285, 284, 299, 300), (293, 292, 307, 308), (286, 285, 300, 301), (294, 293, 308, 309), (287, 286, 301, 302), (295, 294, 309, 310), (288, 287, 302, 303), (296, 295, 310, 311), (289, 288, 303, 304), (282, 523, 297), (402, 296, 311), (290, 289, 304, 305), (302, 301, 316, 317), (310, 309, 324, 325), (303, 302, 317, 318), (311, 310, 325, 326), (304, 303, 318, 319), (297, 523, 312), (402, 311, 326), (305, 304, 319, 320), (298, 297, 312, 313), (306, 305, 320, 321), (299, 298, 313, 314), (307, 306, 321, 322), (300, 299, 314, 315), (308, 307, 322, 323), (301, 300, 315, 316), (309, 308, 323, 324), (321, 320, 335, 336), (314, 313, 328, 329), (322, 321, 336, 337), (315, 314, 329, 330), (323, 322, 337, 338), (316, 315, 330, 331), (324, 323, 338, 339), (317, 316, 331, 332), (325, 324, 339, 340), (318, 317, 332, 333), (326, 325, 340, 341), (319, 318, 333, 334), (312, 523, 327), (402, 326, 341), (320, 319, 334, 335), (313, 312, 327, 328), (340, 339, 354, 355), (333, 332, 347, 348), (341, 340, 355, 356), (334, 333, 348, 349), (327, 523, 342), (402, 341, 356), (335, 334, 349, 350), (328, 327, 342, 343), (336, 335, 350, 351), (329, 328, 343, 344), (337, 336, 351, 352), (330, 329, 344, 345), (338, 337, 352, 353), (331, 330, 345, 346), (339, 338, 353, 354), (332, 331, 346, 347), (352, 351, 366, 367), (345, 344, 359, 360), (353, 352, 367, 368), (346, 345, 360, 361), (354, 353, 368, 369), (347, 346, 361, 362), (355, 354, 369, 370), (348, 347, 362, 363), (356, 355, 370, 371), (349, 348, 363, 364), (342, 523, 357), (402, 356, 371), (350, 349, 364, 365), (343, 342, 357, 358), (351, 350, 365, 366), (344, 343, 358, 359), (371, 370, 385, 386), (364, 363, 378, 379), (357, 523, 372), (402, 371, 386), (365, 364, 379, 380), (358, 357, 372, 373), (366, 365, 380, 381), (359, 358, 373, 374), (367, 366, 381, 382), (360, 359, 374, 375), (368, 367, 382, 383), (361, 360, 375, 376), (369, 368, 383, 384), (362, 361, 376, 377), (370, 369, 384, 385), (363, 362, 377, 378), (375, 374, 389, 390), (383, 382, 397, 398), (376, 375, 390, 391), (384, 383, 398, 399), (377, 376, 391, 392), (385, 384, 399, 400), (378, 377, 392, 393), (386, 385, 400, 401), (379, 378, 393, 394), (372, 523, 387), (402, 386, 401), (380, 379, 394, 395), (373, 372, 387, 388), (381, 380, 395, 396), (374, 373, 388, 389), (382, 381, 396, 397), (394, 393, 409, 410), (387, 523, 403), (402, 401, 417), (395, 394, 410, 411), (388, 387, 403, 404), (396, 395, 411, 412), (389, 388, 404, 405), (397, 396, 412, 413), (390, 389, 405, 406), (398, 397, 413, 414), (391, 390, 406, 407), (399, 398, 414, 415), (392, 391, 407, 408), (400, 399, 415, 416), (393, 392, 408, 409), (401, 400, 416, 417), (414, 413, 428, 429), (407, 406, 421, 422), (415, 414, 429, 430), (408, 407, 422, 423), (416, 415, 430, 431), (409, 408, 423, 424), (417, 416, 431, 432), (410, 409, 424, 425), (403, 523, 418), (402, 417, 432), (411, 410, 425, 426), (404, 403, 418, 419), (412, 411, 426, 427), (405, 404, 419, 420), (413, 412, 427, 428), (406, 405, 420, 421), (418, 523, 433), (402, 432, 447), (426, 425, 440, 441), (419, 418, 433, 434), (427, 426, 441, 442), (420, 419, 434, 435), (428, 427, 442, 443), (421, 420, 435, 436), (429, 428, 443, 444), (422, 421, 436, 437), (430, 429, 444, 445), (423, 422, 437, 438), (431, 430, 445, 446), (424, 423, 438, 439), (432, 431, 446, 447), (425, 424, 439, 440), (437, 436, 451, 452), (445, 444, 459, 460), (438, 437, 452, 453), (446, 445, 460, 461), (439, 438, 453, 454), (447, 446, 461, 462), (440, 439, 454, 455), (433, 523, 448), (402, 447, 462), (441, 440, 455, 456), (434, 433, 448, 449), (442, 441, 456, 457), (435, 434, 449, 450), (443, 442, 457, 458), (436, 435, 450, 451), (444, 443, 458, 459), (456, 455, 470, 471), (449, 448, 463, 464), (457, 456, 471, 472), (450, 449, 464, 465), (458, 457, 472, 473), (451, 450, 465, 466), (459, 458, 473, 474), (452, 451, 466, 467), (460, 459, 474, 475), (453, 452, 467, 468), (461, 460, 475, 476), (454, 453, 468, 469), (462, 461, 476, 477), (455, 454, 469, 470), (448, 523, 463), (402, 462, 477), (475, 474, 489, 490), (468, 467, 482, 483), (476, 475, 490, 491), (469, 468, 483, 484), (477, 476, 491, 492), (470, 469, 484, 485), (463, 523, 478), (402, 477, 492), (471, 470, 485, 486), (464, 463, 478, 479), (472, 471, 486, 487), (465, 464, 479, 480), (473, 472, 487, 488), (466, 465, 480, 481), (474, 473, 488, 489), (467, 466, 481, 482), (487, 486, 501, 502), (480, 479, 494, 495), (488, 487, 502, 503), (481, 480, 495, 496), (489, 488, 503, 504), (482, 481, 496, 497), (490, 489, 504, 505), (483, 482, 497, 498), (491, 490, 505, 506), (484, 483, 498, 499), (492, 491, 506, 507), (485, 484, 499, 500), (478, 523, 493), (402, 492, 507), (486, 485, 500, 501), (479, 478, 493, 494), (506, 505, 520, 521), (499, 498, 513, 514), (507, 506, 521, 522), (500, 499, 514, 515), (493, 523, 508), (402, 507, 522), (501, 500, 515, 516), (494, 493, 508, 509), (502, 501, 516, 517), (495, 494, 509, 510), (503, 502, 517, 518), (496, 495, 510, 511), (504, 503, 518, 519), (497, 496, 511, 512), (505, 504, 519, 520), (498, 497, 512, 513), (510, 509, 525, 526), (518, 517, 533, 534), (511, 510, 526, 527), (519, 518, 534, 535), (512, 511, 527, 528), (520, 519, 535, 536), (513, 512, 528, 529), (521, 520, 536, 537), (514, 513, 529, 530), (522, 521, 537, 538), (515, 514, 530, 531), (508, 523, 524), (402, 522, 538), (516, 515, 531, 532), (509, 508, 524, 525), (517, 516, 532, 533), (530, 529, 544, 545), (538, 537, 552, 553), (531, 530, 545, 546), (524, 523, 539), (402, 538, 553), (532, 531, 546, 547), (525, 524, 539, 540), (533, 532, 547, 548), (526, 525, 540, 541), (534, 533, 548, 549), (527, 526, 541, 542), (535, 534, 549, 550), (528, 527, 542, 543), (536, 535, 550, 551), (529, 528, 543, 544), (537, 536, 551, 552), (549, 548, 81, 82), (542, 541, 74, 75), (550, 549, 82, 83), (543, 542, 75, 76), (551, 550, 83, 84), (544, 543, 76, 77), (552, 551, 84, 85), (545, 544, 77, 78), (553, 552, 85, 86), (546, 545, 78, 79), (539, 523, 72), (402, 553, 86), (547, 546, 79, 80), (540, 539, 72, 73), (548, 547, 80, 81), (541, 540, 73, 74), (562, 557, 556, 563), (557, 561, 560, 556), (571, 559, 864, 558, 573), (867, 863, 554, 866), (563, 556, 560, 565), (564, 561, 557, 562), (567, 564, 562, 568), (566, 563, 565, 569), (561, 564, 565, 560), (568, 562, 563, 566), (572, 568, 566, 570), (570, 566, 569, 573), (571, 567, 568, 572), (564, 567, 569, 565), (559, 571, 572, 555, 865), (554, 570, 573, 558, 866), (555, 572, 570, 554, 863), (567, 571, 573, 569), (575, 577, 576, 574), (577, 581, 580, 576), (581, 579, 578, 580), (579, 575, 574, 578), (574, 576, 580, 578), (579, 581, 577, 575), (594, 593, 608, 609), (587, 586, 601, 602), (595, 594, 609, 610), (588, 587, 602, 603), (596, 595, 610, 611), (589, 588, 603, 604), (582, 808, 597), (717, 596, 611), (590, 589, 604, 605), (583, 582, 597, 598), (591, 590, 605, 606), (584, 583, 598, 599), (592, 591, 606, 607), (585, 584, 599, 600), (593, 592, 607, 608), (586, 585, 600, 601), (608, 607, 622, 623), (601, 600, 615, 616), (609, 608, 623, 624), (602, 601, 616, 617), (610, 609, 624, 625), (603, 602, 617, 618), (611, 610, 625, 626), (604, 603, 618, 619), (597, 808, 612), (717, 611, 626), (605, 604, 619, 620), (598, 597, 612, 613), (606, 605, 620, 621), (599, 598, 613, 614), (607, 606, 621, 622), (600, 599, 614, 615), (612, 808, 627), (717, 626, 641), (620, 619, 634, 635), (613, 612, 627, 628), (621, 620, 635, 636), (614, 613, 628, 629), (622, 621, 636, 637), (615, 614, 629, 630), (623, 622, 637, 638), (616, 615, 630, 631), (624, 623, 638, 639), (617, 616, 631, 632), (625, 624, 639, 640), (618, 617, 632, 633), (626, 625, 640, 641), (619, 618, 633, 634), (631, 630, 645, 646), (639, 638, 653, 654), (632, 631, 646, 647), (640, 639, 654, 655), (633, 632, 647, 648), (641, 640, 655, 656), (634, 633, 648, 649), (627, 808, 642), (717, 641, 656), (635, 634, 649, 650), (628, 627, 642, 643), (636, 635, 650, 651), (629, 628, 643, 644), (637, 636, 651, 652), (630, 629, 644, 645), (638, 637, 652, 653), (650, 649, 664, 665), (643, 642, 657, 658), (651, 650, 665, 666), (644, 643, 658, 659), (652, 651, 666, 667), (645, 644, 659, 660), (653, 652, 667, 668), (646, 645, 660, 661), (654, 653, 668, 669), (647, 646, 661, 662), (655, 654, 669, 670), (648, 647, 662, 663), (656, 655, 670, 671), (649, 648, 663, 664), (642, 808, 657), (717, 656, 671), (669, 668, 683, 684), (662, 661, 676, 677), (670, 669, 684, 685), (663, 662, 677, 678), (671, 670, 685, 686), (664, 663, 678, 679), (657, 808, 672), (717, 671, 686), (665, 664, 679, 680), (658, 657, 672, 673), (666, 665, 680, 681), (659, 658, 673, 674), (667, 666, 681, 682), (660, 659, 674, 675), (668, 667, 682, 683), (661, 660, 675, 676), (681, 680, 695, 696), (674, 673, 688, 689), (682, 681, 696, 697), (675, 674, 689, 690), (683, 682, 697, 698), (676, 675, 690, 691), (684, 683, 698, 699), (677, 676, 691, 692), (685, 684, 699, 700), (678, 677, 692, 693), (686, 685, 700, 701), (679, 678, 693, 694), (672, 808, 687), (717, 686, 701), (680, 679, 694, 695), (673, 672, 687, 688), (700, 699, 714, 715), (693, 692, 707, 708), (701, 700, 715, 716), (694, 693, 708, 709), (687, 808, 702), (717, 701, 716), (695, 694, 709, 710), (688, 687, 702, 703), (696, 695, 710, 711), (689, 688, 703, 704), (697, 696, 711, 712), (690, 689, 704, 705), (698, 697, 712, 713), (691, 690, 705, 706), (699, 698, 713, 714), (692, 691, 706, 707), (728, 727, 742, 743), (721, 720, 735, 736), (729, 728, 743, 744), (722, 721, 736, 737), (730, 729, 744, 745), (723, 722, 737, 738), (731, 730, 745, 746), (724, 723, 738, 739), (732, 731, 746, 747), (725, 724, 739, 740), (718, 808, 733), (717, 732, 747), (726, 725, 740, 741), (719, 718, 733, 734), (727, 726, 741, 742), (720, 719, 734, 735), (747, 746, 761, 762), (740, 739, 754, 755), (733, 808, 748), (717, 747, 762), (741, 740, 755, 756), (734, 733, 748, 749), (742, 741, 756, 757), (735, 734, 749, 750), (743, 742, 757, 758), (736, 735, 750, 751), (744, 743, 758, 759), (737, 736, 751, 752), (745, 744, 759, 760), (738, 737, 752, 753), (746, 745, 760, 761), (739, 738, 753, 754), (759, 758, 773, 774), (752, 751, 766, 767), (760, 759, 774, 775), (753, 752, 767, 768), (761, 760, 775, 776), (754, 753, 768, 769), (762, 761, 776, 777), (755, 754, 769, 770), (748, 808, 763), (717, 762, 777), (756, 755, 770, 771), (749, 748, 763, 764), (757, 756, 771, 772), (750, 749, 764, 765), (758, 757, 772, 773), (751, 750, 765, 766), (763, 808, 778), (717, 777, 792), (771, 770, 785, 786), (764, 763, 778, 779), (772, 771, 786, 787), (765, 764, 779, 780), (773, 772, 787, 788), (766, 765, 780, 781), (774, 773, 788, 789), (767, 766, 781, 782), (775, 774, 789, 790), (768, 767, 782, 783), (776, 775, 790, 791), (769, 768, 783, 784), (777, 776, 791, 792), (770, 769, 784, 785), (782, 781, 796, 797), (790, 789, 804, 805), (783, 782, 797, 798), (791, 790, 805, 806), (784, 783, 798, 799), (792, 791, 806, 807), (785, 784, 799, 800), (778, 808, 793), (717, 792, 807), (786, 785, 800, 801), (779, 778, 793, 794), (787, 786, 801, 802), (780, 779, 794, 795), (788, 787, 802, 803), (781, 780, 795, 796), (789, 788, 803, 804), (801, 800, 816, 817), (794, 793, 809, 810), (802, 801, 817, 818), (795, 794, 810, 811), (803, 802, 818, 819), (796, 795, 811, 812), (804, 803, 819, 820), (797, 796, 812, 813), (805, 804, 820, 821), (798, 797, 813, 814), (806, 805, 821, 822), (799, 798, 814, 815), (807, 806, 822, 823), (800, 799, 815, 816), (793, 808, 809), (717, 807, 823), (821, 820, 835, 836), (814, 813, 828, 829), (822, 821, 836, 837), (815, 814, 829, 830), (823, 822, 837, 838), (816, 815, 830, 831), (809, 808, 824), (717, 823, 838), (817, 816, 831, 832), (810, 809, 824, 825), (818, 817, 832, 833), (811, 810, 825, 826), (819, 818, 833, 834), (812, 811, 826, 827), (820, 819, 834, 835), (813, 812, 827, 828), (825, 824, 582, 583), (833, 832, 590, 591), (826, 825, 583, 584), (834, 833, 591, 592), (827, 826, 584, 585), (835, 834, 592, 593), (828, 827, 585, 586), (836, 835, 593, 594), (829, 828, 586, 587), (837, 836, 594, 595), (830, 829, 587, 588), (838, 837, 595, 596), (831, 830, 588, 589), (824, 808, 582), (717, 838, 596), (832, 831, 589, 590), (862, 859, 841, 839), (859, 860, 845, 841), (860, 861, 843, 845), (861, 862, 839, 843), (839, 841, 845, 843), (844, 846, 842, 840), (854, 851, 847, 850), (853, 854, 850, 849), (852, 853, 849, 848), (851, 852, 848, 847), (855, 856, 852, 851), (856, 857, 853, 852), (857, 858, 854, 853), (858, 855, 851, 854), (844, 840, 855, 858), (846, 844, 858, 857), (842, 846, 857, 856), (840, 842, 856, 855), (850, 847, 862, 861), (849, 850, 861, 860), (848, 849, 860, 859), (847, 848, 859, 862), (864, 867, 866, 558), (559, 865, 867, 864), (865, 555, 863, 867), (876, 871, 870, 877), (871, 875, 874, 870), (878, 873, 872, 879), (873, 869, 868, 872), (877, 870, 874, 879), (878, 875, 871, 876), (873, 878, 876, 869), (868, 877, 879, 872), (875, 878, 879, 874), (869, 876, 877, 868)])
me_cube_001.use_remesh_preserve_volume = False
me_cube_001.use_remesh_preserve_attributes = False
me_cube_001.use_mirror_vertex_groups = False
me_cube_001.update()

# ---- objects
ob_cube = bpy.data.objects.new('Cube', me_cube_001)
ob_lamp = bpy.data.objects.new('Lamp', light_lamp)
ob_camera = bpy.data.objects.new('Camera', cam_camera)

# ---- transforms, parenting, visibility, modifiers, constraints
ob_cube.location = (-0.1623, 0.07392, 0.4857)
ob_cube.lineart.crease_threshold = 0.0
ob_lamp.location = (4.076, 1.005, 5.904)
ob_lamp.rotation_euler = (0.6503, 0.05522, 1.866)
ob_lamp.lock_rotations_4d = False
ob_lamp.empty_display_type = 'ARROWS'
ob_lamp.color = (0.0, 0.0, 0.0, 0.0)
ob_lamp.lineart.crease_threshold = 0.0
ob_camera.location = (7.481, -6.508, 5.344)
ob_camera.rotation_euler = (1.109, 0.01082, 0.8149)
ob_camera.lock_rotations_4d = False
ob_camera.empty_display_type = 'ARROWS'
ob_camera.color = (0.0, 0.0, 0.0, 0.0)
ob_camera.display_type = 'WIRE'
ob_camera.lineart.crease_threshold = 0.0

# ---- collection membership
col_collection_1.objects.link(ob_cube)
col_collection_1.objects.link(ob_lamp)
col_collection_1.objects.link(ob_camera)

# ---- scene / render settings (as saved in the file)
scene.camera = ob_camera
scene.frame_start = 1; scene.frame_end = 250; scene.frame_set(1)
scene.render.engine = 'BLENDER_EEVEE_NEXT'
scene.render.resolution_percentage = 50
scene.render.dither_intensity = 0.0
scene.cycles.use_denoising = False
scene.cycles.samples = 128
scene.cycles.sampling_pattern = 'TABULATED_SOBOL'
scene.cycles.light_sampling_threshold = 0.0
scene.cycles.use_adaptive_sampling = False
scene.cycles.use_light_tree = False
scene.cycles.blur_glossy = 0.0
scene.cycles.sample_clamp_indirect = 0.0
scene.view_settings.view_transform = 'Standard'
bpy.context.view_layer.update()
